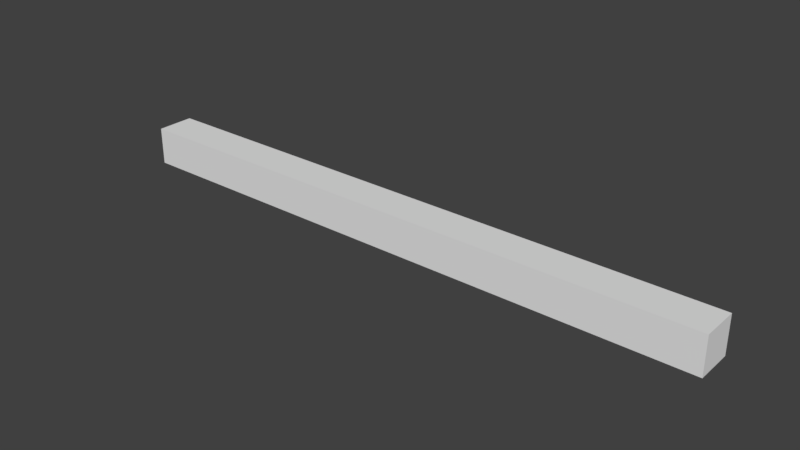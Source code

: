 # Source: SM_WallBase_4x0.25x0.25.blend  (saved by Blender 2.78.0; exported with 4.5.12 LTS)
import bpy
from mathutils import Matrix  # noqa: F401  (used for matrix-valued properties, if any)

bpy.ops.wm.read_factory_settings(use_empty=True)
scene = bpy.context.scene
scene.name = 'Scene'

# ---- collections
col_collection_1 = bpy.data.collections.new('Collection 1'); scene.collection.children.link(col_collection_1)

# ---- world
world_world = bpy.data.worlds.new('World'); scene.world = world_world
world_world.color = (0.05088, 0.05088, 0.05088)
world_world.use_sun_shadow = False
world_world.sun_shadow_jitter_overblur = 0.0
world_world.cycles.sampling_method = 'MANUAL'

# ---- meshes
me_cube_001 = bpy.data.meshes.new('Cube.001')
me_cube_001.from_pydata([(-4.0, 0.25, -0.25), (-4.0, 0.25, 0.0), (-4.0, -8.009e-08, -0.25), (-4.0, -8.009e-08, 0.0), (9.529e-05, 0.25, -0.25), (9.529e-05, 0.25, 0.0), (9.058e-05, -8.009e-08, -0.25), (9.058e-05, -8.009e-08, 0.0)], [], [(0, 1, 3, 2), (2, 3, 7, 6), (6, 7, 5, 4), (4, 5, 1, 0), (2, 6, 4, 0), (7, 3, 1, 5)])
me_cube_001.use_remesh_preserve_volume = False
me_cube_001.use_remesh_preserve_attributes = False
me_cube_001.use_mirror_vertex_groups = False
me_cube_001.update()

# ---- objects
ob_wallbase4x0_25x0_25 = bpy.data.objects.new('WallBase4x0.25x0.25', me_cube_001)

# ---- transforms, parenting, visibility, modifiers, constraints
ob_wallbase4x0_25x0_25.location = (0.0, 0.0, 0.0)
ob_wallbase4x0_25x0_25.lineart.crease_threshold = 0.0

# ---- collection membership
col_collection_1.objects.link(ob_wallbase4x0_25x0_25)

# ---- scene / render settings (as saved in the file)
scene.frame_start = 1; scene.frame_end = 250; scene.frame_set(1)
scene.render.engine = 'BLENDER_EEVEE_NEXT'
scene.render.resolution_percentage = 50
scene.render.dither_intensity = 0.0
scene.cycles.use_denoising = False
scene.cycles.samples = 128
scene.cycles.sampling_pattern = 'TABULATED_SOBOL'
scene.cycles.light_sampling_threshold = 0.0
scene.cycles.use_adaptive_sampling = False
scene.cycles.use_light_tree = False
scene.cycles.blur_glossy = 0.0
scene.cycles.sample_clamp_indirect = 0.0
scene.view_settings.view_transform = 'Standard'
bpy.context.view_layer.update()

# ---- added for rendering (the .blend has no active camera and no usable light): camera, sun
cam_auto = bpy.data.cameras.new('AutoCamera')
cam_auto.lens = 50.0
cam_auto.sensor_width = 36.0
cam_auto.clip_end = 1000.0
ob_auto_camera = bpy.data.objects.new('AutoCamera', cam_auto)
scene.collection.objects.link(ob_auto_camera)
ob_auto_camera.location = (1.71546, -4.3335, 2.84733)
ob_auto_camera.rotation_euler = (1.09748, -7.21219e-08, 0.694738)
scene.camera = ob_auto_camera
light_auto_sun = bpy.data.lights.new('AutoSun', 'SUN')
light_auto_sun.energy = 3.0
light_auto_sun.angle = 0.0523599
ob_auto_sun = bpy.data.objects.new('AutoSun', light_auto_sun)
scene.collection.objects.link(ob_auto_sun)
ob_auto_sun.rotation_euler = (0.872665, 0.174533, 0.523599)
bpy.context.view_layer.update()
